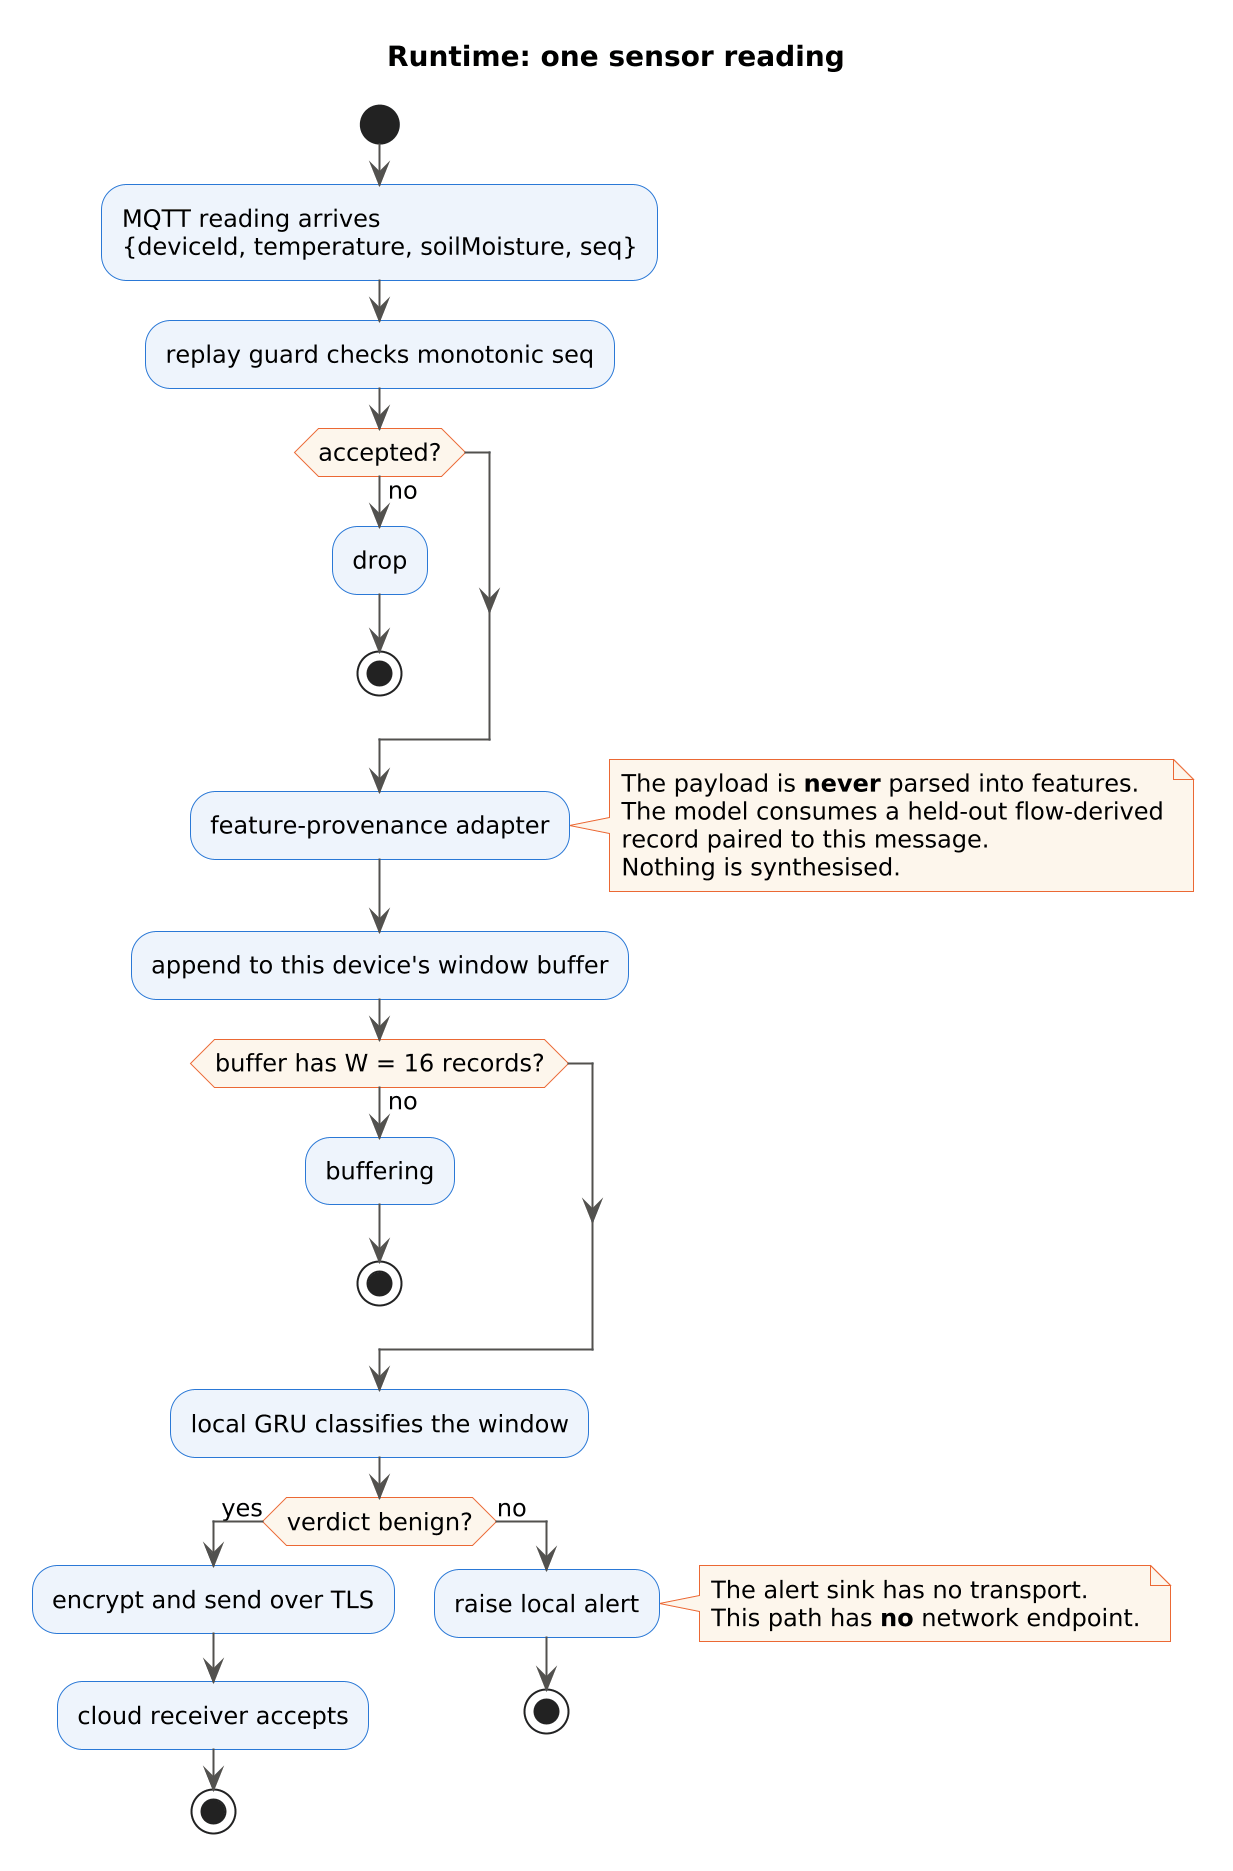

The diagram above was rendered by PlantUML. Its source (embedded in the PNG):
@startuml
' The runtime path a single reading takes, and where it can end.
' render at 2x so the raster export is print-resolution at column width
scale 2
skinparam defaultFontName Helvetica
skinparam defaultFontSize 12
skinparam shadowing false
skinparam ArrowColor #52514e
skinparam ActivityBackgroundColor #eef4fc
skinparam ActivityBorderColor #2a78d6
skinparam ActivityDiamondBackgroundColor #fdf6ec
skinparam ActivityDiamondBorderColor #eb6834
skinparam NoteBackgroundColor #fdf6ec
skinparam NoteBorderColor #eb6834

title Runtime: one sensor reading

start
:MQTT reading arrives\n{deviceId, temperature, soilMoisture, seq};
:replay guard checks monotonic seq;
if (accepted?) then (no)
  :drop;
  stop
endif

:feature-provenance adapter;
note right
  The payload is <b>never</b> parsed into features.
  The model consumes a held-out flow-derived
  record paired to this message.
  Nothing is synthesised.
end note

:append to this device's window buffer;
if (buffer has W = 16 records?) then (no)
  :buffering;
  stop
endif

:local GRU classifies the window;

if (verdict benign?) then (yes)
  :encrypt and send over TLS;
  :cloud receiver accepts;
  stop
else (no)
  :raise local alert;
  note right
    The alert sink has no transport.
    This path has <b>no</b> network endpoint.
  end note
  stop
endif
@enduml